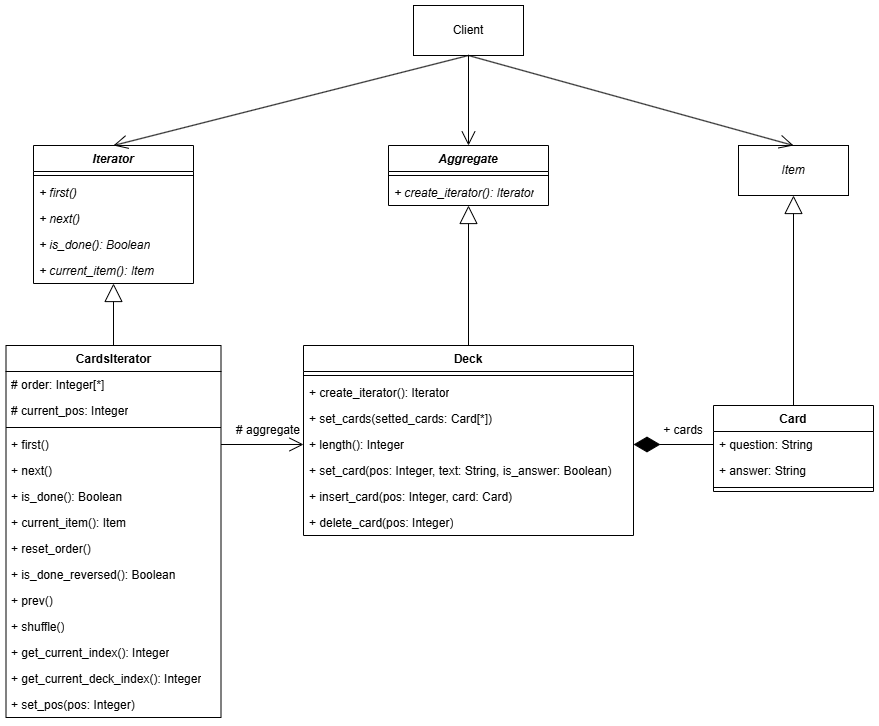

The diagram above was exported from draw.io. Its source (the exported page's mxGraphModel, read from the mxfile embedded in the PNG):
<mxGraphModel dx="2629" dy="1222" grid="1" gridSize="10" guides="1" tooltips="1" connect="1" arrows="1" fold="1" page="1" pageScale="1" pageWidth="1654" pageHeight="1169" math="0" shadow="0">
  <root>
    <mxCell id="0" />
    <mxCell id="1" parent="0" />
    <mxCell id="9cRGTMrKjBqX0Vf5Pad1-1" parent="1" style="html=1;whiteSpace=wrap;" value="Client" vertex="1">
      <mxGeometry height="50" width="110" x="250" y="230" as="geometry" />
    </mxCell>
    <mxCell id="9cRGTMrKjBqX0Vf5Pad1-2" parent="1" style="swimlane;fontStyle=1;align=center;verticalAlign=top;childLayout=stackLayout;horizontal=1;startSize=26;horizontalStack=0;resizeParent=1;resizeParentMax=0;resizeLast=0;collapsible=1;marginBottom=0;whiteSpace=wrap;html=1;" value="&lt;i&gt;Iterator&lt;/i&gt;" vertex="1">
      <mxGeometry height="138" width="160" x="-130" y="370" as="geometry" />
    </mxCell>
    <mxCell id="9cRGTMrKjBqX0Vf5Pad1-4" parent="9cRGTMrKjBqX0Vf5Pad1-2" style="line;strokeWidth=1;fillColor=none;align=left;verticalAlign=middle;spacingTop=-1;spacingLeft=3;spacingRight=3;rotatable=0;labelPosition=right;points=[];portConstraint=eastwest;strokeColor=inherit;" value="" vertex="1">
      <mxGeometry height="8" width="160" y="26" as="geometry" />
    </mxCell>
    <mxCell id="9cRGTMrKjBqX0Vf5Pad1-5" parent="9cRGTMrKjBqX0Vf5Pad1-2" style="text;strokeColor=none;fillColor=none;align=left;verticalAlign=top;spacingLeft=4;spacingRight=4;overflow=hidden;rotatable=0;points=[[0,0.5],[1,0.5]];portConstraint=eastwest;whiteSpace=wrap;html=1;" value="&lt;i&gt;+ first()&amp;nbsp;&lt;/i&gt;" vertex="1">
      <mxGeometry height="26" width="160" y="34" as="geometry" />
    </mxCell>
    <mxCell id="9cRGTMrKjBqX0Vf5Pad1-6" parent="9cRGTMrKjBqX0Vf5Pad1-2" style="text;strokeColor=none;fillColor=none;align=left;verticalAlign=top;spacingLeft=4;spacingRight=4;overflow=hidden;rotatable=0;points=[[0,0.5],[1,0.5]];portConstraint=eastwest;whiteSpace=wrap;html=1;" value="&lt;i&gt;+ next()&lt;/i&gt;" vertex="1">
      <mxGeometry height="26" width="160" y="60" as="geometry" />
    </mxCell>
    <mxCell id="9cRGTMrKjBqX0Vf5Pad1-7" parent="9cRGTMrKjBqX0Vf5Pad1-2" style="text;strokeColor=none;fillColor=none;align=left;verticalAlign=top;spacingLeft=4;spacingRight=4;overflow=hidden;rotatable=0;points=[[0,0.5],[1,0.5]];portConstraint=eastwest;whiteSpace=wrap;html=1;" value="&lt;i&gt;+ is_done(): Boolean&lt;/i&gt;" vertex="1">
      <mxGeometry height="26" width="160" y="86" as="geometry" />
    </mxCell>
    <mxCell id="9cRGTMrKjBqX0Vf5Pad1-8" parent="9cRGTMrKjBqX0Vf5Pad1-2" style="text;strokeColor=none;fillColor=none;align=left;verticalAlign=top;spacingLeft=4;spacingRight=4;overflow=hidden;rotatable=0;points=[[0,0.5],[1,0.5]];portConstraint=eastwest;whiteSpace=wrap;html=1;" value="&lt;i&gt;+ current_item(): Item&lt;/i&gt;" vertex="1">
      <mxGeometry height="26" width="160" y="112" as="geometry" />
    </mxCell>
    <mxCell id="9cRGTMrKjBqX0Vf5Pad1-9" parent="1" style="swimlane;fontStyle=1;align=center;verticalAlign=top;childLayout=stackLayout;horizontal=1;startSize=26;horizontalStack=0;resizeParent=1;resizeParentMax=0;resizeLast=0;collapsible=1;marginBottom=0;whiteSpace=wrap;html=1;" value="&lt;i&gt;Aggregate&lt;/i&gt;" vertex="1">
      <mxGeometry height="60" width="160" x="225" y="370" as="geometry" />
    </mxCell>
    <mxCell id="9cRGTMrKjBqX0Vf5Pad1-11" parent="9cRGTMrKjBqX0Vf5Pad1-9" style="line;strokeWidth=1;fillColor=none;align=left;verticalAlign=middle;spacingTop=-1;spacingLeft=3;spacingRight=3;rotatable=0;labelPosition=right;points=[];portConstraint=eastwest;strokeColor=inherit;" value="" vertex="1">
      <mxGeometry height="8" width="160" y="26" as="geometry" />
    </mxCell>
    <mxCell id="9cRGTMrKjBqX0Vf5Pad1-12" parent="9cRGTMrKjBqX0Vf5Pad1-9" style="text;strokeColor=none;fillColor=none;align=left;verticalAlign=top;spacingLeft=4;spacingRight=4;overflow=hidden;rotatable=0;points=[[0,0.5],[1,0.5]];portConstraint=eastwest;whiteSpace=wrap;html=1;" value="&lt;i&gt;+ create_iterator(): Iterator&lt;/i&gt;" vertex="1">
      <mxGeometry height="26" width="160" y="34" as="geometry" />
    </mxCell>
    <mxCell id="9cRGTMrKjBqX0Vf5Pad1-13" parent="1" style="swimlane;fontStyle=1;align=center;verticalAlign=top;childLayout=stackLayout;horizontal=1;startSize=26;horizontalStack=0;resizeParent=1;resizeParentMax=0;resizeLast=0;collapsible=1;marginBottom=0;whiteSpace=wrap;html=1;" value="Card" vertex="1">
      <mxGeometry height="86" width="160" x="550" y="630" as="geometry" />
    </mxCell>
    <mxCell id="9cRGTMrKjBqX0Vf5Pad1-14" parent="9cRGTMrKjBqX0Vf5Pad1-13" style="text;strokeColor=none;fillColor=none;align=left;verticalAlign=top;spacingLeft=4;spacingRight=4;overflow=hidden;rotatable=0;points=[[0,0.5],[1,0.5]];portConstraint=eastwest;whiteSpace=wrap;html=1;" value="+ question: String" vertex="1">
      <mxGeometry height="26" width="160" y="26" as="geometry" />
    </mxCell>
    <mxCell id="9cRGTMrKjBqX0Vf5Pad1-17" parent="9cRGTMrKjBqX0Vf5Pad1-13" style="text;strokeColor=none;fillColor=none;align=left;verticalAlign=top;spacingLeft=4;spacingRight=4;overflow=hidden;rotatable=0;points=[[0,0.5],[1,0.5]];portConstraint=eastwest;whiteSpace=wrap;html=1;" value="+ answer: String" vertex="1">
      <mxGeometry height="26" width="160" y="52" as="geometry" />
    </mxCell>
    <mxCell id="9cRGTMrKjBqX0Vf5Pad1-15" parent="9cRGTMrKjBqX0Vf5Pad1-13" style="line;strokeWidth=1;fillColor=none;align=left;verticalAlign=middle;spacingTop=-1;spacingLeft=3;spacingRight=3;rotatable=0;labelPosition=right;points=[];portConstraint=eastwest;strokeColor=inherit;" value="" vertex="1">
      <mxGeometry height="8" width="160" y="78" as="geometry" />
    </mxCell>
    <mxCell id="9cRGTMrKjBqX0Vf5Pad1-18" parent="1" style="swimlane;fontStyle=1;align=center;verticalAlign=top;childLayout=stackLayout;horizontal=1;startSize=26;horizontalStack=0;resizeParent=1;resizeParentMax=0;resizeLast=0;collapsible=1;marginBottom=0;whiteSpace=wrap;html=1;" value="CardsIterator" vertex="1">
      <mxGeometry height="372" width="215" x="-157.5" y="570" as="geometry" />
    </mxCell>
    <mxCell id="9cRGTMrKjBqX0Vf5Pad1-19" parent="9cRGTMrKjBqX0Vf5Pad1-18" style="text;strokeColor=none;fillColor=none;align=left;verticalAlign=top;spacingLeft=4;spacingRight=4;overflow=hidden;rotatable=0;points=[[0,0.5],[1,0.5]];portConstraint=eastwest;whiteSpace=wrap;html=1;" value="# order: Integer[*]" vertex="1">
      <mxGeometry height="26" width="215" y="26" as="geometry" />
    </mxCell>
    <mxCell id="9cRGTMrKjBqX0Vf5Pad1-23" parent="9cRGTMrKjBqX0Vf5Pad1-18" style="text;strokeColor=none;fillColor=none;align=left;verticalAlign=top;spacingLeft=4;spacingRight=4;overflow=hidden;rotatable=0;points=[[0,0.5],[1,0.5]];portConstraint=eastwest;whiteSpace=wrap;html=1;" value="# current_pos: Integer" vertex="1">
      <mxGeometry height="26" width="215" y="52" as="geometry" />
    </mxCell>
    <mxCell id="9cRGTMrKjBqX0Vf5Pad1-20" parent="9cRGTMrKjBqX0Vf5Pad1-18" style="line;strokeWidth=1;fillColor=none;align=left;verticalAlign=middle;spacingTop=-1;spacingLeft=3;spacingRight=3;rotatable=0;labelPosition=right;points=[];portConstraint=eastwest;strokeColor=inherit;" value="" vertex="1">
      <mxGeometry height="8" width="215" y="78" as="geometry" />
    </mxCell>
    <mxCell id="9cRGTMrKjBqX0Vf5Pad1-26" parent="9cRGTMrKjBqX0Vf5Pad1-18" style="text;strokeColor=none;fillColor=none;align=left;verticalAlign=top;spacingLeft=4;spacingRight=4;overflow=hidden;rotatable=0;points=[[0,0.5],[1,0.5]];portConstraint=eastwest;whiteSpace=wrap;html=1;" value="+ first()" vertex="1">
      <mxGeometry height="26" width="215" y="86" as="geometry" />
    </mxCell>
    <mxCell id="9cRGTMrKjBqX0Vf5Pad1-27" parent="9cRGTMrKjBqX0Vf5Pad1-18" style="text;strokeColor=none;fillColor=none;align=left;verticalAlign=top;spacingLeft=4;spacingRight=4;overflow=hidden;rotatable=0;points=[[0,0.5],[1,0.5]];portConstraint=eastwest;whiteSpace=wrap;html=1;" value="+ next()" vertex="1">
      <mxGeometry height="26" width="215" y="112" as="geometry" />
    </mxCell>
    <mxCell id="9cRGTMrKjBqX0Vf5Pad1-28" parent="9cRGTMrKjBqX0Vf5Pad1-18" style="text;strokeColor=none;fillColor=none;align=left;verticalAlign=top;spacingLeft=4;spacingRight=4;overflow=hidden;rotatable=0;points=[[0,0.5],[1,0.5]];portConstraint=eastwest;whiteSpace=wrap;html=1;" value="+ is_done(): Boolean" vertex="1">
      <mxGeometry height="26" width="215" y="138" as="geometry" />
    </mxCell>
    <mxCell id="9cRGTMrKjBqX0Vf5Pad1-29" parent="9cRGTMrKjBqX0Vf5Pad1-18" style="text;strokeColor=none;fillColor=none;align=left;verticalAlign=top;spacingLeft=4;spacingRight=4;overflow=hidden;rotatable=0;points=[[0,0.5],[1,0.5]];portConstraint=eastwest;whiteSpace=wrap;html=1;" value="+ current_item(): Item" vertex="1">
      <mxGeometry height="26" width="215" y="164" as="geometry" />
    </mxCell>
    <mxCell id="9cRGTMrKjBqX0Vf5Pad1-21" parent="9cRGTMrKjBqX0Vf5Pad1-18" style="text;strokeColor=none;fillColor=none;align=left;verticalAlign=top;spacingLeft=4;spacingRight=4;overflow=hidden;rotatable=0;points=[[0,0.5],[1,0.5]];portConstraint=eastwest;whiteSpace=wrap;html=1;" value="+ reset_order()" vertex="1">
      <mxGeometry height="26" width="215" y="190" as="geometry" />
    </mxCell>
    <mxCell id="9cRGTMrKjBqX0Vf5Pad1-30" parent="9cRGTMrKjBqX0Vf5Pad1-18" style="text;strokeColor=none;fillColor=none;align=left;verticalAlign=top;spacingLeft=4;spacingRight=4;overflow=hidden;rotatable=0;points=[[0,0.5],[1,0.5]];portConstraint=eastwest;whiteSpace=wrap;html=1;" value="+ is_done_reversed(): Boolean" vertex="1">
      <mxGeometry height="26" width="215" y="216" as="geometry" />
    </mxCell>
    <mxCell id="9cRGTMrKjBqX0Vf5Pad1-31" parent="9cRGTMrKjBqX0Vf5Pad1-18" style="text;strokeColor=none;fillColor=none;align=left;verticalAlign=top;spacingLeft=4;spacingRight=4;overflow=hidden;rotatable=0;points=[[0,0.5],[1,0.5]];portConstraint=eastwest;whiteSpace=wrap;html=1;" value="+ prev()" vertex="1">
      <mxGeometry height="26" width="215" y="242" as="geometry" />
    </mxCell>
    <mxCell id="9cRGTMrKjBqX0Vf5Pad1-32" parent="9cRGTMrKjBqX0Vf5Pad1-18" style="text;strokeColor=none;fillColor=none;align=left;verticalAlign=top;spacingLeft=4;spacingRight=4;overflow=hidden;rotatable=0;points=[[0,0.5],[1,0.5]];portConstraint=eastwest;whiteSpace=wrap;html=1;" value="+ shuffle()" vertex="1">
      <mxGeometry height="26" width="215" y="268" as="geometry" />
    </mxCell>
    <mxCell id="9cRGTMrKjBqX0Vf5Pad1-33" parent="9cRGTMrKjBqX0Vf5Pad1-18" style="text;strokeColor=none;fillColor=none;align=left;verticalAlign=top;spacingLeft=4;spacingRight=4;overflow=hidden;rotatable=0;points=[[0,0.5],[1,0.5]];portConstraint=eastwest;whiteSpace=wrap;html=1;" value="+ get_current_index(): Integer" vertex="1">
      <mxGeometry height="26" width="215" y="294" as="geometry" />
    </mxCell>
    <mxCell id="9cRGTMrKjBqX0Vf5Pad1-34" parent="9cRGTMrKjBqX0Vf5Pad1-18" style="text;strokeColor=none;fillColor=none;align=left;verticalAlign=top;spacingLeft=4;spacingRight=4;overflow=hidden;rotatable=0;points=[[0,0.5],[1,0.5]];portConstraint=eastwest;whiteSpace=wrap;html=1;" value="+ get_current_deck_index(): Integer" vertex="1">
      <mxGeometry height="26" width="215" y="320" as="geometry" />
    </mxCell>
    <mxCell id="9cRGTMrKjBqX0Vf5Pad1-35" parent="9cRGTMrKjBqX0Vf5Pad1-18" style="text;strokeColor=none;fillColor=none;align=left;verticalAlign=top;spacingLeft=4;spacingRight=4;overflow=hidden;rotatable=0;points=[[0,0.5],[1,0.5]];portConstraint=eastwest;whiteSpace=wrap;html=1;" value="+ set_pos(pos: Integer)" vertex="1">
      <mxGeometry height="26" width="215" y="346" as="geometry" />
    </mxCell>
    <mxCell id="9cRGTMrKjBqX0Vf5Pad1-22" edge="1" parent="1" source="9cRGTMrKjBqX0Vf5Pad1-18" style="endArrow=block;endSize=16;endFill=0;html=1;rounded=0;entryX=0.5;entryY=1;entryDx=0;entryDy=0;exitX=0.5;exitY=0;exitDx=0;exitDy=0;" target="9cRGTMrKjBqX0Vf5Pad1-2" value="">
      <mxGeometry relative="1" width="160" as="geometry">
        <mxPoint x="80" y="550" as="sourcePoint" />
        <mxPoint x="310" y="520" as="targetPoint" />
      </mxGeometry>
    </mxCell>
    <mxCell id="9cRGTMrKjBqX0Vf5Pad1-24" parent="1" style="html=1;whiteSpace=wrap;" value="&lt;i&gt;Item&lt;/i&gt;" vertex="1">
      <mxGeometry height="50" width="110" x="575" y="370" as="geometry" />
    </mxCell>
    <mxCell id="9cRGTMrKjBqX0Vf5Pad1-25" edge="1" parent="1" source="9cRGTMrKjBqX0Vf5Pad1-13" style="endArrow=block;endSize=16;endFill=0;html=1;rounded=0;entryX=0.5;entryY=1;entryDx=0;entryDy=0;exitX=0.5;exitY=0;exitDx=0;exitDy=0;" target="9cRGTMrKjBqX0Vf5Pad1-24" value="">
      <mxGeometry relative="1" width="160" as="geometry">
        <mxPoint x="420" y="350" as="sourcePoint" />
        <mxPoint x="580" y="350" as="targetPoint" />
      </mxGeometry>
    </mxCell>
    <mxCell id="9cRGTMrKjBqX0Vf5Pad1-36" parent="1" style="swimlane;fontStyle=1;align=center;verticalAlign=top;childLayout=stackLayout;horizontal=1;startSize=26;horizontalStack=0;resizeParent=1;resizeParentMax=0;resizeLast=0;collapsible=1;marginBottom=0;whiteSpace=wrap;html=1;" value="Deck" vertex="1">
      <mxGeometry height="190" width="330" x="140" y="570" as="geometry" />
    </mxCell>
    <mxCell id="9cRGTMrKjBqX0Vf5Pad1-38" parent="9cRGTMrKjBqX0Vf5Pad1-36" style="line;strokeWidth=1;fillColor=none;align=left;verticalAlign=middle;spacingTop=-1;spacingLeft=3;spacingRight=3;rotatable=0;labelPosition=right;points=[];portConstraint=eastwest;strokeColor=inherit;" value="" vertex="1">
      <mxGeometry height="8" width="330" y="26" as="geometry" />
    </mxCell>
    <mxCell id="9cRGTMrKjBqX0Vf5Pad1-39" parent="9cRGTMrKjBqX0Vf5Pad1-36" style="text;strokeColor=none;fillColor=none;align=left;verticalAlign=top;spacingLeft=4;spacingRight=4;overflow=hidden;rotatable=0;points=[[0,0.5],[1,0.5]];portConstraint=eastwest;whiteSpace=wrap;html=1;" value="+ create_iterator(): Iterator" vertex="1">
      <mxGeometry height="26" width="330" y="34" as="geometry" />
    </mxCell>
    <mxCell id="9cRGTMrKjBqX0Vf5Pad1-41" parent="9cRGTMrKjBqX0Vf5Pad1-36" style="text;strokeColor=none;fillColor=none;align=left;verticalAlign=top;spacingLeft=4;spacingRight=4;overflow=hidden;rotatable=0;points=[[0,0.5],[1,0.5]];portConstraint=eastwest;whiteSpace=wrap;html=1;" value="+ set_cards(setted_cards: Card[*])" vertex="1">
      <mxGeometry height="26" width="330" y="60" as="geometry" />
    </mxCell>
    <mxCell id="9cRGTMrKjBqX0Vf5Pad1-42" parent="9cRGTMrKjBqX0Vf5Pad1-36" style="text;strokeColor=none;fillColor=none;align=left;verticalAlign=top;spacingLeft=4;spacingRight=4;overflow=hidden;rotatable=0;points=[[0,0.5],[1,0.5]];portConstraint=eastwest;whiteSpace=wrap;html=1;" value="+ length(): Integer" vertex="1">
      <mxGeometry height="26" width="330" y="86" as="geometry" />
    </mxCell>
    <mxCell id="9cRGTMrKjBqX0Vf5Pad1-43" parent="9cRGTMrKjBqX0Vf5Pad1-36" style="text;strokeColor=none;fillColor=none;align=left;verticalAlign=top;spacingLeft=4;spacingRight=4;overflow=hidden;rotatable=0;points=[[0,0.5],[1,0.5]];portConstraint=eastwest;whiteSpace=wrap;html=1;" value="+ set_card(pos: Integer, text: String, is_answer: Boolean)" vertex="1">
      <mxGeometry height="26" width="330" y="112" as="geometry" />
    </mxCell>
    <mxCell id="9cRGTMrKjBqX0Vf5Pad1-44" parent="9cRGTMrKjBqX0Vf5Pad1-36" style="text;strokeColor=none;fillColor=none;align=left;verticalAlign=top;spacingLeft=4;spacingRight=4;overflow=hidden;rotatable=0;points=[[0,0.5],[1,0.5]];portConstraint=eastwest;whiteSpace=wrap;html=1;" value="+ insert_card(pos: Integer, card: Card)" vertex="1">
      <mxGeometry height="26" width="330" y="138" as="geometry" />
    </mxCell>
    <mxCell id="9cRGTMrKjBqX0Vf5Pad1-45" parent="9cRGTMrKjBqX0Vf5Pad1-36" style="text;strokeColor=none;fillColor=none;align=left;verticalAlign=top;spacingLeft=4;spacingRight=4;overflow=hidden;rotatable=0;points=[[0,0.5],[1,0.5]];portConstraint=eastwest;whiteSpace=wrap;html=1;" value="+ delete_card(pos: Integer)" vertex="1">
      <mxGeometry height="26" width="330" y="164" as="geometry" />
    </mxCell>
    <mxCell id="9cRGTMrKjBqX0Vf5Pad1-40" edge="1" parent="1" source="9cRGTMrKjBqX0Vf5Pad1-36" style="endArrow=block;endSize=16;endFill=0;html=1;rounded=0;exitX=0.5;exitY=0;exitDx=0;exitDy=0;entryX=0.5;entryY=1;entryDx=0;entryDy=0;" target="9cRGTMrKjBqX0Vf5Pad1-9" value="">
      <mxGeometry relative="1" width="160" as="geometry">
        <mxPoint x="610" y="710" as="sourcePoint" />
        <mxPoint x="670" y="480" as="targetPoint" />
      </mxGeometry>
    </mxCell>
    <mxCell id="9cRGTMrKjBqX0Vf5Pad1-46" edge="1" parent="1" source="9cRGTMrKjBqX0Vf5Pad1-1" style="endArrow=open;endFill=1;endSize=12;html=1;rounded=0;exitX=0.5;exitY=1;exitDx=0;exitDy=0;entryX=0.5;entryY=0;entryDx=0;entryDy=0;" target="9cRGTMrKjBqX0Vf5Pad1-2" value="">
      <mxGeometry relative="1" width="160" as="geometry">
        <mxPoint x="120" y="320" as="sourcePoint" />
        <mxPoint x="280" y="320" as="targetPoint" />
      </mxGeometry>
    </mxCell>
    <mxCell id="9cRGTMrKjBqX0Vf5Pad1-47" edge="1" parent="1" source="9cRGTMrKjBqX0Vf5Pad1-1" style="endArrow=open;endFill=1;endSize=12;html=1;rounded=0;exitX=0.5;exitY=1;exitDx=0;exitDy=0;entryX=0.5;entryY=0;entryDx=0;entryDy=0;" target="9cRGTMrKjBqX0Vf5Pad1-9" value="">
      <mxGeometry relative="1" width="160" as="geometry">
        <mxPoint x="270" y="880" as="sourcePoint" />
        <mxPoint x="430" y="880" as="targetPoint" />
      </mxGeometry>
    </mxCell>
    <mxCell id="9cRGTMrKjBqX0Vf5Pad1-48" edge="1" parent="1" source="9cRGTMrKjBqX0Vf5Pad1-1" style="endArrow=open;endFill=1;endSize=12;html=1;rounded=0;exitX=0.5;exitY=1;exitDx=0;exitDy=0;entryX=0.5;entryY=0;entryDx=0;entryDy=0;" target="9cRGTMrKjBqX0Vf5Pad1-24" value="">
      <mxGeometry relative="1" width="160" as="geometry">
        <mxPoint x="470" y="320" as="sourcePoint" />
        <mxPoint x="630" y="320" as="targetPoint" />
      </mxGeometry>
    </mxCell>
    <mxCell id="9cRGTMrKjBqX0Vf5Pad1-54" edge="1" parent="1" source="9cRGTMrKjBqX0Vf5Pad1-26" style="endArrow=open;endFill=1;endSize=12;html=1;rounded=0;exitX=1;exitY=0.5;exitDx=0;exitDy=0;entryX=0;entryY=0.5;entryDx=0;entryDy=0;" target="9cRGTMrKjBqX0Vf5Pad1-42" value="">
      <mxGeometry relative="1" width="160" as="geometry">
        <mxPoint x="150" y="840" as="sourcePoint" />
        <mxPoint x="310" y="840" as="targetPoint" />
      </mxGeometry>
    </mxCell>
    <mxCell id="9cRGTMrKjBqX0Vf5Pad1-55" parent="1" style="text;html=1;whiteSpace=wrap;strokeColor=none;fillColor=none;align=center;verticalAlign=middle;rounded=0;" value="# aggregate" vertex="1">
      <mxGeometry height="30" width="70" x="70" y="640" as="geometry" />
    </mxCell>
    <mxCell id="9cRGTMrKjBqX0Vf5Pad1-57" edge="1" parent="1" source="9cRGTMrKjBqX0Vf5Pad1-14" style="endArrow=diamondThin;endFill=1;endSize=24;html=1;rounded=0;entryX=1;entryY=0.5;entryDx=0;entryDy=0;exitX=0;exitY=0.5;exitDx=0;exitDy=0;" target="9cRGTMrKjBqX0Vf5Pad1-42" value="">
      <mxGeometry relative="1" width="160" as="geometry">
        <mxPoint x="470" y="880" as="sourcePoint" />
        <mxPoint x="630" y="880" as="targetPoint" />
      </mxGeometry>
    </mxCell>
    <mxCell id="9cRGTMrKjBqX0Vf5Pad1-58" parent="1" style="text;html=1;whiteSpace=wrap;strokeColor=none;fillColor=none;align=center;verticalAlign=middle;rounded=0;" value="+ cards" vertex="1">
      <mxGeometry height="30" width="60" x="490" y="640" as="geometry" />
    </mxCell>
  </root>
</mxGraphModel>